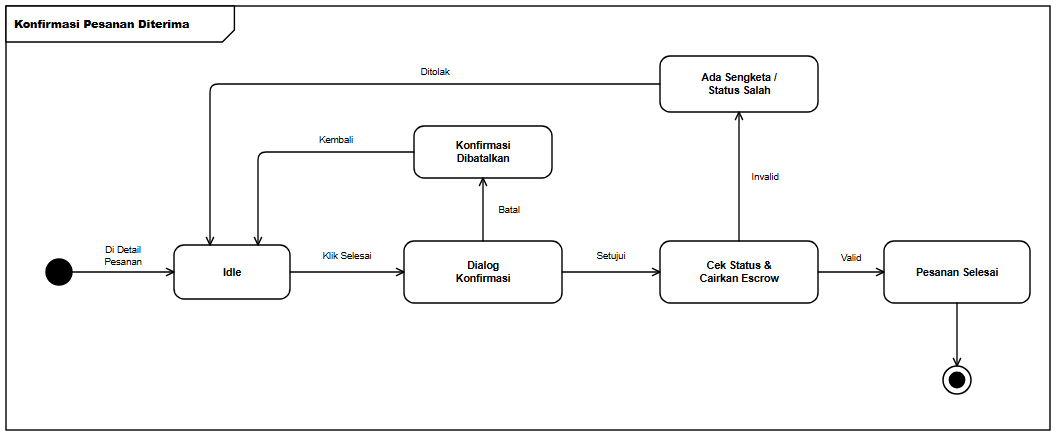

The diagram above was exported from draw.io. Its source (the exported page's mxGraphModel, read from the mxfile embedded in the PNG):
<mxGraphModel dx="1092" dy="472" grid="1" gridSize="10" guides="1" tooltips="1" connect="1" arrows="1" fold="1" page="1" pageScale="1" pageWidth="1092" pageHeight="472" background="#ffffff" math="0" shadow="0">
  <root>
    <mxCell id="0" />
    <mxCell id="1" parent="0" />
    <mxCell id="frame" value="&lt;b&gt;Konfirmasi Pesanan Diterima&lt;/b&gt;" style="shape=umlFrame;whiteSpace=wrap;html=1;width=228.4;height=36;boundedLbl=1;verticalAlign=top;align=left;fillColor=#ffffff;strokeColor=#000000;strokeWidth=1.4;fontFamily=Helvetica;fontSize=11;fontColor=#000000;" vertex="1" parent="1">
      <mxGeometry x="24" y="24" width="1044" height="424" as="geometry" />
    </mxCell>
    <mxCell id="init" value="" style="ellipse;html=1;aspect=fixed;fillColor=#000000;strokeColor=#000000;strokeWidth=1.4;" vertex="1" parent="1">
      <mxGeometry x="64" y="277" width="26" height="26" as="geometry" />
    </mxCell>
    <mxCell id="s_idle" value="&lt;b&gt;Idle&lt;/b&gt;" style="rounded=1;arcSize=20;whiteSpace=wrap;html=1;fillColor=#ffffff;strokeColor=#000000;strokeWidth=1.4;fontFamily=Helvetica;fontSize=10.5;fontColor=#000000;spacingLeft=6;spacingRight=6;" vertex="1" parent="1">
      <mxGeometry x="192" y="263" width="116" height="54" as="geometry" />
    </mxCell>
    <mxCell id="s_act" value="&lt;b&gt;Dialog&lt;br&gt;Konfirmasi&lt;/b&gt;" style="rounded=1;arcSize=20;whiteSpace=wrap;html=1;fillColor=#ffffff;strokeColor=#000000;strokeWidth=1.4;fontFamily=Helvetica;fontSize=10.5;fontColor=#000000;spacingLeft=6;spacingRight=6;" vertex="1" parent="1">
      <mxGeometry x="422" y="259" width="158" height="62" as="geometry" />
    </mxCell>
    <mxCell id="s_chk" value="&lt;b&gt;Cek Status &amp;amp;&lt;br&gt;Cairkan Escrow&lt;/b&gt;" style="rounded=1;arcSize=20;whiteSpace=wrap;html=1;fillColor=#ffffff;strokeColor=#000000;strokeWidth=1.4;fontFamily=Helvetica;fontSize=10.5;fontColor=#000000;spacingLeft=6;spacingRight=6;" vertex="1" parent="1">
      <mxGeometry x="678" y="259" width="158" height="62" as="geometry" />
    </mxCell>
    <mxCell id="s_ok" value="&lt;b&gt;Pesanan Selesai&lt;/b&gt;" style="rounded=1;arcSize=20;whiteSpace=wrap;html=1;fillColor=#ffffff;strokeColor=#000000;strokeWidth=1.4;fontFamily=Helvetica;fontSize=10.5;fontColor=#000000;spacingLeft=6;spacingRight=6;" vertex="1" parent="1">
      <mxGeometry x="902" y="259" width="146" height="62" as="geometry" />
    </mxCell>
    <mxCell id="s_cancel" value="&lt;b&gt;Konfirmasi&lt;br&gt;Dibatalkan&lt;/b&gt;" style="rounded=1;arcSize=20;whiteSpace=wrap;html=1;fillColor=#ffffff;strokeColor=#000000;strokeWidth=1.4;fontFamily=Helvetica;fontSize=10.5;fontColor=#000000;spacingLeft=6;spacingRight=6;" vertex="1" parent="1">
      <mxGeometry x="432" y="144" width="138" height="52" as="geometry" />
    </mxCell>
    <mxCell id="s_fail" value="&lt;b&gt;Ada Sengketa /&lt;br&gt;Status Salah&lt;/b&gt;" style="rounded=1;arcSize=20;whiteSpace=wrap;html=1;fillColor=#ffffff;strokeColor=#000000;strokeWidth=1.4;fontFamily=Helvetica;fontSize=10.5;fontColor=#000000;spacingLeft=6;spacingRight=6;" vertex="1" parent="1">
      <mxGeometry x="678" y="74" width="158" height="56" as="geometry" />
    </mxCell>
    <mxCell id="final" value="" style="ellipse;html=1;shape=endState;aspect=fixed;fillColor=#000000;strokeColor=#000000;strokeWidth=1.5;" vertex="1" parent="1">
      <mxGeometry x="961" y="384" width="28" height="28" as="geometry" />
    </mxCell>
    <mxCell id="e1" value="Di Detail&lt;br&gt;Pesanan" style="edgeStyle=orthogonalEdgeStyle;rounded=1;arcSize=8;jumpStyle=arc;jumpSize=7;orthogonalLoop=1;jettySize=auto;html=1;endArrow=open;endFill=0;endSize=8;strokeColor=#000000;strokeWidth=1.35;fontFamily=Helvetica;fontSize=9.5;fontColor=#000000;labelBackgroundColor=#ffffff;exitX=1;exitY=0.5;exitDx=0;exitDy=0;exitPerimeter=0;entryX=0;entryY=0.5;entryDx=0;entryDy=0;entryPerimeter=0;" edge="1" parent="1" source="init" target="s_idle">
      <mxGeometry relative="1" as="geometry">
        <mxPoint y="-16" as="offset" />
      </mxGeometry>
    </mxCell>
    <mxCell id="e2" value="Klik Selesai" style="edgeStyle=orthogonalEdgeStyle;rounded=1;arcSize=8;jumpStyle=arc;jumpSize=7;orthogonalLoop=1;jettySize=auto;html=1;endArrow=open;endFill=0;endSize=8;strokeColor=#000000;strokeWidth=1.35;fontFamily=Helvetica;fontSize=9.5;fontColor=#000000;labelBackgroundColor=#ffffff;exitX=1;exitY=0.5;exitDx=0;exitDy=0;exitPerimeter=0;entryX=0;entryY=0.5;entryDx=0;entryDy=0;entryPerimeter=0;" edge="1" parent="1" source="s_idle" target="s_act">
      <mxGeometry relative="1" as="geometry">
        <mxPoint y="-16" as="offset" />
      </mxGeometry>
    </mxCell>
    <mxCell id="e3" value="Setujui" style="edgeStyle=orthogonalEdgeStyle;rounded=1;arcSize=8;jumpStyle=arc;jumpSize=7;orthogonalLoop=1;jettySize=auto;html=1;endArrow=open;endFill=0;endSize=8;strokeColor=#000000;strokeWidth=1.35;fontFamily=Helvetica;fontSize=9.5;fontColor=#000000;labelBackgroundColor=#ffffff;exitX=1;exitY=0.5;exitDx=0;exitDy=0;exitPerimeter=0;entryX=0;entryY=0.5;entryDx=0;entryDy=0;entryPerimeter=0;" edge="1" parent="1" source="s_act" target="s_chk">
      <mxGeometry relative="1" as="geometry">
        <mxPoint y="-16" as="offset" />
      </mxGeometry>
    </mxCell>
    <mxCell id="e4" value="Valid" style="edgeStyle=orthogonalEdgeStyle;rounded=1;arcSize=8;jumpStyle=arc;jumpSize=7;orthogonalLoop=1;jettySize=auto;html=1;endArrow=open;endFill=0;endSize=8;strokeColor=#000000;strokeWidth=1.35;fontFamily=Helvetica;fontSize=9.5;fontColor=#000000;labelBackgroundColor=#ffffff;exitX=1;exitY=0.5;exitDx=0;exitDy=0;exitPerimeter=0;entryX=0;entryY=0.5;entryDx=0;entryDy=0;entryPerimeter=0;" edge="1" parent="1" source="s_chk" target="s_ok">
      <mxGeometry relative="1" as="geometry">
        <mxPoint y="-14" as="offset" />
      </mxGeometry>
    </mxCell>
    <mxCell id="e5" value="" style="edgeStyle=orthogonalEdgeStyle;rounded=1;arcSize=8;jumpStyle=arc;jumpSize=7;orthogonalLoop=1;jettySize=auto;html=1;endArrow=open;endFill=0;endSize=8;strokeColor=#000000;strokeWidth=1.35;fontFamily=Helvetica;fontSize=9.5;fontColor=#000000;labelBackgroundColor=#ffffff;exitX=0.5;exitY=1;exitDx=0;exitDy=0;exitPerimeter=0;entryX=0.5;entryY=0;entryDx=0;entryDy=0;entryPerimeter=0;" edge="1" parent="1" source="s_ok" target="final">
      <mxGeometry relative="1" as="geometry" />
    </mxCell>
    <mxCell id="e6" value="Batal" style="edgeStyle=orthogonalEdgeStyle;rounded=1;arcSize=8;jumpStyle=arc;jumpSize=7;orthogonalLoop=1;jettySize=auto;html=1;endArrow=open;endFill=0;endSize=8;strokeColor=#000000;strokeWidth=1.35;fontFamily=Helvetica;fontSize=9.5;fontColor=#000000;labelBackgroundColor=#ffffff;exitX=0.5;exitY=0;exitDx=0;exitDy=0;exitPerimeter=0;entryX=0.5;entryY=1;entryDx=0;entryDy=0;entryPerimeter=0;" edge="1" parent="1" source="s_act" target="s_cancel">
      <mxGeometry relative="1" as="geometry">
        <mxPoint x="26" as="offset" />
      </mxGeometry>
    </mxCell>
    <mxCell id="e7" value="Kembali" style="edgeStyle=orthogonalEdgeStyle;rounded=1;arcSize=8;jumpStyle=arc;jumpSize=7;orthogonalLoop=1;jettySize=auto;html=1;endArrow=open;endFill=0;endSize=8;strokeColor=#000000;strokeWidth=1.35;fontFamily=Helvetica;fontSize=9.5;fontColor=#000000;labelBackgroundColor=#ffffff;exitX=0;exitY=0.5;exitDx=0;exitDy=0;exitPerimeter=0;entryX=0.7241;entryY=0;entryDx=0;entryDy=0;entryPerimeter=0;" edge="1" parent="1" source="s_cancel" target="s_idle">
      <mxGeometry x="-0.3735" relative="1" as="geometry">
        <Array as="points">
          <mxPoint x="276" y="170" />
        </Array>
        <mxPoint y="-12" as="offset" />
      </mxGeometry>
    </mxCell>
    <mxCell id="e8" value="Invalid" style="edgeStyle=orthogonalEdgeStyle;rounded=1;arcSize=8;jumpStyle=arc;jumpSize=7;orthogonalLoop=1;jettySize=auto;html=1;endArrow=open;endFill=0;endSize=8;strokeColor=#000000;strokeWidth=1.35;fontFamily=Helvetica;fontSize=9.5;fontColor=#000000;labelBackgroundColor=#ffffff;exitX=0.5;exitY=0;exitDx=0;exitDy=0;exitPerimeter=0;entryX=0.5;entryY=1;entryDx=0;entryDy=0;entryPerimeter=0;" edge="1" parent="1" source="s_chk" target="s_fail">
      <mxGeometry relative="1" as="geometry">
        <mxPoint x="26" as="offset" />
      </mxGeometry>
    </mxCell>
    <mxCell id="e9" value="Ditolak" style="edgeStyle=orthogonalEdgeStyle;rounded=1;arcSize=8;jumpStyle=arc;jumpSize=7;orthogonalLoop=1;jettySize=auto;html=1;endArrow=open;endFill=0;endSize=8;strokeColor=#000000;strokeWidth=1.35;fontFamily=Helvetica;fontSize=9.5;fontColor=#000000;labelBackgroundColor=#ffffff;exitX=0;exitY=0.5;exitDx=0;exitDy=0;exitPerimeter=0;entryX=0.3103;entryY=0;entryDx=0;entryDy=0;entryPerimeter=0;" edge="1" parent="1" source="s_fail" target="s_idle">
      <mxGeometry x="-0.2635" relative="1" as="geometry">
        <Array as="points">
          <mxPoint x="228" y="102" />
        </Array>
        <mxPoint y="-12" as="offset" />
      </mxGeometry>
    </mxCell>
  </root>
</mxGraphModel>